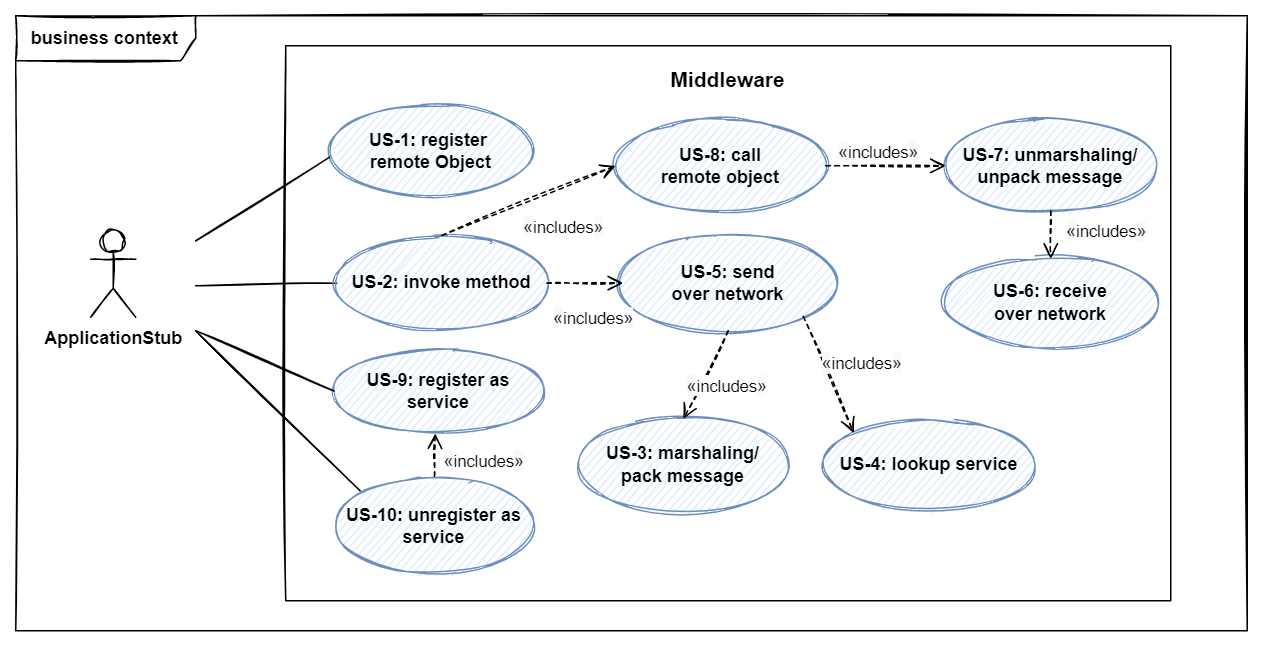

The diagram above was exported from draw.io. Its source (the exported page's mxGraphModel, read from the mxfile embedded in the PNG):
<mxGraphModel dx="1707" dy="2407" grid="1" gridSize="10" guides="1" tooltips="1" connect="1" arrows="1" fold="1" page="1" pageScale="1" pageWidth="827" pageHeight="1169" math="0" shadow="0">
  <root>
    <mxCell id="0" />
    <mxCell id="1" parent="0" />
    <mxCell id="2" value="&lt;b&gt;business context&lt;/b&gt;" style="shape=umlFrame;whiteSpace=wrap;html=1;width=120;height=30;sketch=1;" vertex="1" parent="1">
      <mxGeometry x="1750" y="130" width="821" height="410" as="geometry" />
    </mxCell>
    <mxCell id="3" value="" style="rounded=0;whiteSpace=wrap;html=1;fillColor=none;sketch=1;" vertex="1" parent="1">
      <mxGeometry x="1930" y="150" width="590" height="370" as="geometry" />
    </mxCell>
    <mxCell id="4" value="&lt;b&gt;ApplicationStub&lt;/b&gt;" style="shape=umlActor;verticalLabelPosition=bottom;verticalAlign=top;html=1;sketch=1;" vertex="1" parent="1">
      <mxGeometry x="1800" y="273" width="30" height="58" as="geometry" />
    </mxCell>
    <mxCell id="5" style="edgeStyle=orthogonalEdgeStyle;rounded=0;orthogonalLoop=1;jettySize=auto;html=1;exitX=0.5;exitY=1;exitDx=0;exitDy=0;sketch=1;" edge="1" parent="1">
      <mxGeometry relative="1" as="geometry">
        <mxPoint x="2013" y="482" as="sourcePoint" />
        <mxPoint x="2013" y="482" as="targetPoint" />
      </mxGeometry>
    </mxCell>
    <mxCell id="6" value="" style="endArrow=none;endFill=0;endSize=12;html=1;rounded=0;entryX=0;entryY=0.5;entryDx=0;entryDy=0;sketch=1;" edge="1" target="9" parent="1">
      <mxGeometry width="160" relative="1" as="geometry">
        <mxPoint x="1870" y="310" as="sourcePoint" />
        <mxPoint x="1943.0000000000014" y="242" as="targetPoint" />
      </mxGeometry>
    </mxCell>
    <mxCell id="7" value="Middleware" style="text;align=center;fontStyle=1;verticalAlign=middle;spacingLeft=3;spacingRight=3;strokeColor=none;rotatable=0;points=[[0,0.5],[1,0.5]];portConstraint=eastwest;fillColor=none;sketch=1;fontSize=14;" vertex="1" parent="1">
      <mxGeometry x="2185" y="159" width="80" height="26" as="geometry" />
    </mxCell>
    <mxCell id="8" style="edgeStyle=orthogonalEdgeStyle;rounded=0;orthogonalLoop=1;jettySize=auto;html=1;exitX=0.5;exitY=1;exitDx=0;exitDy=0;" edge="1" parent="1">
      <mxGeometry relative="1" as="geometry">
        <mxPoint x="2025" y="277" as="sourcePoint" />
        <mxPoint x="2025" y="277" as="targetPoint" />
      </mxGeometry>
    </mxCell>
    <mxCell id="9" value="&lt;b&gt;US-2: invoke method&lt;br&gt;&lt;/b&gt;" style="ellipse;whiteSpace=wrap;html=1;sketch=1;fillColor=#dae8fc;strokeColor=#6c8ebf;" vertex="1" parent="1">
      <mxGeometry x="1964" y="276.5" width="140" height="63.5" as="geometry" />
    </mxCell>
    <mxCell id="10" value="&lt;b&gt;US-9: register as service&lt;br&gt;&lt;/b&gt;" style="ellipse;whiteSpace=wrap;html=1;sketch=1;fillColor=#dae8fc;strokeColor=#6c8ebf;" vertex="1" parent="1">
      <mxGeometry x="1962.15" y="351.45000000000005" width="140" height="57.46" as="geometry" />
    </mxCell>
    <mxCell id="11" value="&lt;b&gt;US-4: lookup service&lt;br&gt;&lt;/b&gt;" style="ellipse;whiteSpace=wrap;html=1;sketch=1;fillColor=#dae8fc;strokeColor=#6c8ebf;" vertex="1" parent="1">
      <mxGeometry x="2289" y="398.90999999999997" width="140" height="61.09" as="geometry" />
    </mxCell>
    <mxCell id="12" value="" style="endArrow=none;endFill=0;endSize=12;html=1;rounded=0;entryX=0;entryY=0.5;entryDx=0;entryDy=0;sketch=1;" edge="1" target="10" parent="1">
      <mxGeometry width="160" relative="1" as="geometry">
        <mxPoint x="1870" y="340" as="sourcePoint" />
        <mxPoint x="1970.0000000000014" y="310" as="targetPoint" />
      </mxGeometry>
    </mxCell>
    <mxCell id="13" value="&lt;b&gt;US-7: unmarshaling/&lt;br&gt;unpack message&lt;/b&gt;&lt;b&gt;&lt;br&gt;&lt;/b&gt;" style="ellipse;whiteSpace=wrap;html=1;sketch=1;fillColor=#dae8fc;strokeColor=#6c8ebf;" vertex="1" parent="1">
      <mxGeometry x="2370" y="200" width="140" height="60" as="geometry" />
    </mxCell>
    <mxCell id="14" value="&lt;b&gt;US-3: marshaling/&lt;br&gt;pack message&lt;/b&gt;&lt;b&gt;&lt;br&gt;&lt;/b&gt;" style="ellipse;whiteSpace=wrap;html=1;sketch=1;fillColor=#dae8fc;strokeColor=#6c8ebf;" vertex="1" parent="1">
      <mxGeometry x="2125" y="398.91" width="140" height="61.09" as="geometry" />
    </mxCell>
    <mxCell id="15" value="&lt;b&gt;US-5: send&lt;br&gt;over network&lt;br&gt;&lt;/b&gt;" style="ellipse;whiteSpace=wrap;html=1;sketch=1;fillColor=#dae8fc;strokeColor=#6c8ebf;" vertex="1" parent="1">
      <mxGeometry x="2155" y="276.5" width="140" height="63.5" as="geometry" />
    </mxCell>
    <mxCell id="16" value="&lt;b&gt;US-8: call&lt;br&gt;remote object&lt;br&gt;&lt;/b&gt;" style="ellipse;whiteSpace=wrap;html=1;sketch=1;fillColor=#dae8fc;strokeColor=#6c8ebf;" vertex="1" parent="1">
      <mxGeometry x="2150" y="200" width="140" height="60" as="geometry" />
    </mxCell>
    <mxCell id="17" value="&lt;span style=&quot;font-size: 12px; background-color: rgb(248, 249, 250);&quot;&gt;«&lt;/span&gt;includes&lt;span style=&quot;font-size: 12px; background-color: rgb(248, 249, 250);&quot;&gt;»&lt;/span&gt;" style="html=1;verticalAlign=bottom;endArrow=open;dashed=1;endSize=8;rounded=0;exitX=1;exitY=0.5;exitDx=0;exitDy=0;sketch=1;entryX=0;entryY=0.5;entryDx=0;entryDy=0;" edge="1" source="9" target="15" parent="1">
      <mxGeometry x="0.1789" y="-33" relative="1" as="geometry">
        <mxPoint x="2045" y="287.5" as="sourcePoint" />
        <mxPoint x="2180" y="314" as="targetPoint" />
        <mxPoint as="offset" />
      </mxGeometry>
    </mxCell>
    <mxCell id="18" value="&lt;b&gt;US-10: unregister as service&lt;br&gt;&lt;/b&gt;" style="ellipse;whiteSpace=wrap;html=1;sketch=1;fillColor=#dae8fc;strokeColor=#6c8ebf;" vertex="1" parent="1">
      <mxGeometry x="1959.15" y="437" width="140" height="65.52" as="geometry" />
    </mxCell>
    <mxCell id="19" value="" style="endArrow=none;endFill=0;endSize=12;html=1;rounded=0;sketch=1;entryX=0;entryY=0;entryDx=0;entryDy=0;" edge="1" target="18" parent="1">
      <mxGeometry width="160" relative="1" as="geometry">
        <mxPoint x="1870" y="340" as="sourcePoint" />
        <mxPoint x="1960" y="520" as="targetPoint" />
      </mxGeometry>
    </mxCell>
    <mxCell id="20" value="&lt;span style=&quot;font-size: 12px; background-color: rgb(248, 249, 250);&quot;&gt;«&lt;/span&gt;includes&lt;span style=&quot;font-size: 12px; background-color: rgb(248, 249, 250);&quot;&gt;»&lt;/span&gt;" style="html=1;verticalAlign=bottom;endArrow=open;dashed=1;endSize=8;rounded=0;exitX=0.5;exitY=0;exitDx=0;exitDy=0;sketch=1;entryX=0.482;entryY=0.991;entryDx=0;entryDy=0;entryPerimeter=0;" edge="1" source="18" target="10" parent="1">
      <mxGeometry x="-0.922" y="-33" relative="1" as="geometry">
        <mxPoint x="2139.24" y="501.52" as="sourcePoint" />
        <mxPoint x="2210" y="456" as="targetPoint" />
        <mxPoint as="offset" />
      </mxGeometry>
    </mxCell>
    <mxCell id="21" value="&lt;b&gt;US-1: register&amp;nbsp;&lt;br&gt;remote Object&lt;br&gt;&lt;/b&gt;" style="ellipse;whiteSpace=wrap;html=1;sketch=1;fillColor=#dae8fc;strokeColor=#6c8ebf;" vertex="1" parent="1">
      <mxGeometry x="1957" y="190" width="140" height="60" as="geometry" />
    </mxCell>
    <mxCell id="22" value="" style="endArrow=none;endFill=0;endSize=12;html=1;rounded=0;entryX=0.016;entryY=0.57;entryDx=0;entryDy=0;sketch=1;entryPerimeter=0;" edge="1" target="21" parent="1">
      <mxGeometry width="160" relative="1" as="geometry">
        <mxPoint x="1870" y="280" as="sourcePoint" />
        <mxPoint x="1974.16" y="242.63" as="targetPoint" />
      </mxGeometry>
    </mxCell>
    <mxCell id="23" value="&lt;span style=&quot;font-size: 12px; background-color: rgb(248, 249, 250);&quot;&gt;«&lt;/span&gt;includes&lt;span style=&quot;font-size: 12px; background-color: rgb(248, 249, 250);&quot;&gt;»&lt;/span&gt;" style="html=1;verticalAlign=bottom;endArrow=open;dashed=1;endSize=8;rounded=0;exitX=1;exitY=0.5;exitDx=0;exitDy=0;sketch=1;entryX=0;entryY=0.5;entryDx=0;entryDy=0;" edge="1" source="16" target="13" parent="1">
      <mxGeometry x="-0.1034" relative="1" as="geometry">
        <mxPoint x="2286.84" y="251.88" as="sourcePoint" />
        <mxPoint x="2368.999999999998" y="235" as="targetPoint" />
        <mxPoint as="offset" />
      </mxGeometry>
    </mxCell>
    <mxCell id="24" value="&lt;b&gt;US-6: receive&lt;br&gt;over network&lt;br&gt;&lt;/b&gt;" style="ellipse;whiteSpace=wrap;html=1;sketch=1;fillColor=#dae8fc;strokeColor=#6c8ebf;" vertex="1" parent="1">
      <mxGeometry x="2370" y="292.05" width="140" height="57.89" as="geometry" />
    </mxCell>
    <mxCell id="25" value="&lt;span style=&quot;font-size: 12px; background-color: rgb(248, 249, 250);&quot;&gt;«&lt;/span&gt;includes&lt;span style=&quot;font-size: 12px; background-color: rgb(248, 249, 250);&quot;&gt;»&lt;/span&gt;" style="html=1;verticalAlign=bottom;endArrow=open;dashed=1;endSize=8;rounded=0;sketch=1;entryX=0.5;entryY=0;entryDx=0;entryDy=0;exitX=0.5;exitY=1;exitDx=0;exitDy=0;" edge="1" source="15" target="14" parent="1">
      <mxGeometry x="0.24" y="20" relative="1" as="geometry">
        <mxPoint x="2220" y="300" as="sourcePoint" />
        <mxPoint x="2359" y="334" as="targetPoint" />
        <mxPoint as="offset" />
      </mxGeometry>
    </mxCell>
    <mxCell id="26" value="&lt;span style=&quot;font-size: 12px; background-color: rgb(248, 249, 250);&quot;&gt;«&lt;/span&gt;includes&lt;span style=&quot;font-size: 12px; background-color: rgb(248, 249, 250);&quot;&gt;»&lt;/span&gt;" style="html=1;verticalAlign=bottom;endArrow=open;dashed=1;endSize=8;rounded=0;sketch=1;entryX=0.5;entryY=0;entryDx=0;entryDy=0;exitX=0.5;exitY=1;exitDx=0;exitDy=0;" edge="1" source="13" target="24" parent="1">
      <mxGeometry x="0.4524" y="37" relative="1" as="geometry">
        <mxPoint x="2420" y="230" as="sourcePoint" />
        <mxPoint x="2369" y="344" as="targetPoint" />
        <mxPoint as="offset" />
      </mxGeometry>
    </mxCell>
    <mxCell id="27" value="&lt;span style=&quot;font-size: 12px; background-color: rgb(248, 249, 250);&quot;&gt;«&lt;/span&gt;includes&lt;span style=&quot;font-size: 12px; background-color: rgb(248, 249, 250);&quot;&gt;»&lt;/span&gt;" style="html=1;verticalAlign=bottom;endArrow=open;dashed=1;endSize=8;rounded=0;exitX=0.5;exitY=0;exitDx=0;exitDy=0;sketch=1;entryX=0;entryY=0.5;entryDx=0;entryDy=0;" edge="1" source="9" target="16" parent="1">
      <mxGeometry x="0.1789" y="-33" relative="1" as="geometry">
        <mxPoint x="2094.4974746830585" y="296.75126265847086" as="sourcePoint" />
        <mxPoint x="2160" y="274" as="targetPoint" />
        <mxPoint as="offset" />
      </mxGeometry>
    </mxCell>
    <mxCell id="28" value="&lt;span style=&quot;font-size: 12px; background-color: rgb(248, 249, 250);&quot;&gt;«&lt;/span&gt;includes&lt;span style=&quot;font-size: 12px; background-color: rgb(248, 249, 250);&quot;&gt;»&lt;/span&gt;" style="html=1;verticalAlign=bottom;endArrow=open;dashed=1;endSize=8;rounded=0;exitX=1;exitY=1;exitDx=0;exitDy=0;sketch=1;entryX=0;entryY=0;entryDx=0;entryDy=0;" edge="1" source="15" target="11" parent="1">
      <mxGeometry x="0.24" y="20" relative="1" as="geometry">
        <mxPoint x="2279.4974746830544" y="298.7487373415272" as="sourcePoint" />
        <mxPoint x="2371.502525316946" y="386.251262658473" as="targetPoint" />
        <mxPoint as="offset" />
      </mxGeometry>
    </mxCell>
  </root>
</mxGraphModel>